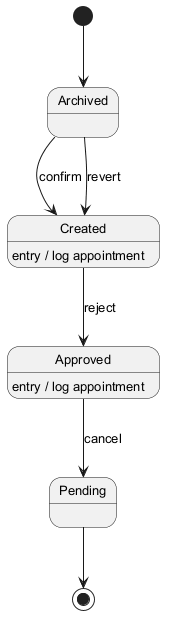

The diagram above was rendered by PlantUML. Its source (embedded in the PNG):
@startuml
skinparam monochrome true
skinparam defaultFontSize 13
[*] --> Archived
Archived --> Created : confirm
Created --> Approved : reject
Created : entry / log appointment
Approved --> Pending : cancel
Approved : entry / log appointment
Archived --> Created : revert
Pending --> [*]
@enduml